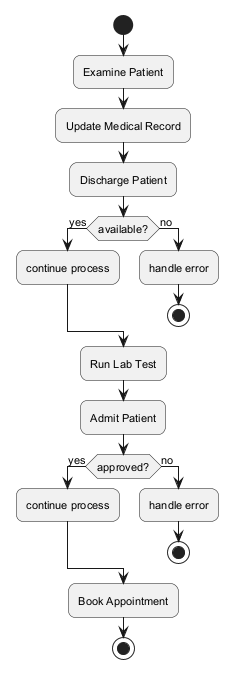

The diagram above was rendered by PlantUML. Its source (embedded in the PNG):
@startuml
skinparam backgroundColor #FFFFFF
skinparam roundCorner 15
skinparam defaultFontSize 11
start
:Examine Patient;
:Update Medical Record;
:Discharge Patient;
if (available?) then (yes)
:continue process;
else (no)
:handle error;
stop
endif
:Run Lab Test;
:Admit Patient;
if (approved?) then (yes)
:continue process;
else (no)
:handle error;
stop
endif
:Book Appointment;
stop
@enduml